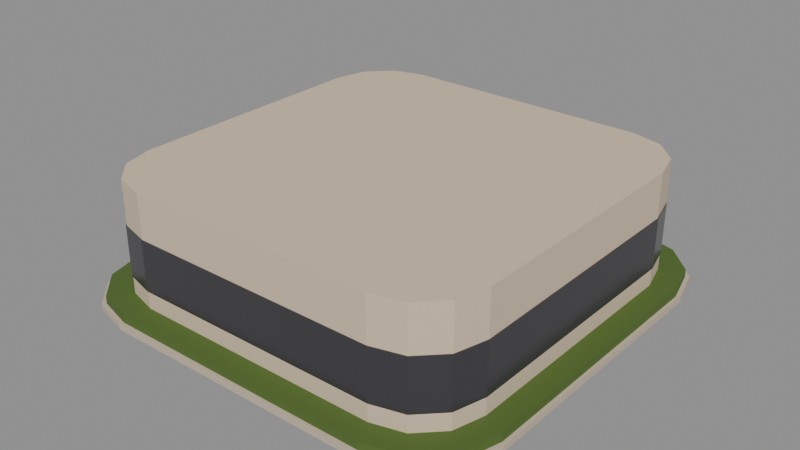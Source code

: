 # Source: city_far_tower_storey.blend  (saved by Blender 5.4.6; exported with 4.5.12 LTS)
import bpy
from mathutils import Matrix  # noqa: F401  (used for matrix-valued properties, if any)

bpy.ops.wm.read_factory_settings(use_empty=True)
scene = bpy.context.scene
scene.name = 'CityFarTowerStoreyAsset'

# ---- collections
col_stubby_cityfartowerstorey = bpy.data.collections.new('STUBBY_CityFarTowerStorey'); scene.collection.children.link(col_stubby_cityfartowerstorey)

# ---- materials (node trees are filled in below, after node groups)
mat_city_plaster = bpy.data.materials.new('City_Plaster')
mat_city_plaster.use_backface_culling = True
mat_city_plaster.diffuse_color = (0.6724, 0.5395, 0.3916, 1.0)
mat_city_window = bpy.data.materials.new('City_Window')
mat_city_window.use_backface_culling = True
mat_city_window.diffuse_color = (0.04519, 0.04231, 0.04971, 1.0)
mat_city_paving = bpy.data.materials.new('City_Paving')
mat_city_paving.use_backface_culling = True
mat_city_paving.diffuse_color = (0.5841, 0.4851, 0.3663, 1.0)
mat_city_leaf = bpy.data.materials.new('City_Leaf')
mat_city_leaf.diffuse_color = (0.07819, 0.1441, 0.02315, 1.0)

# ---- material node trees
mat_city_plaster.use_nodes = True; mat_city_plaster.node_tree.nodes.clear()
_N = mat_city_plaster.node_tree.nodes; _L = mat_city_plaster.node_tree.links
n0 = _N.new('ShaderNodeBsdfPrincipled'); n0.name = 'Principled BSDF'; n0.location = (-200, 100)
n0.inputs[0].default_value = (0.6724, 0.5395, 0.3916, 1.0)
n0.inputs[2].default_value = 0.9
n0.inputs[10].default_value = 0.005
n1 = _N.new('ShaderNodeOutputMaterial'); n1.name = 'Material Output'; n1.location = (200, 100)
_L.new(n0.outputs[0], n1.inputs[0])
n1.is_active_output = True
mat_city_window.use_nodes = True; mat_city_window.node_tree.nodes.clear()
_N = mat_city_window.node_tree.nodes; _L = mat_city_window.node_tree.links
n0 = _N.new('ShaderNodeBsdfPrincipled'); n0.name = 'Principled BSDF'; n0.location = (-200, 100)
n0.inputs[0].default_value = (0.04519, 0.04231, 0.04971, 1.0)
n0.inputs[2].default_value = 0.2
n0.inputs[10].default_value = 0.005
n1 = _N.new('ShaderNodeOutputMaterial'); n1.name = 'Material Output'; n1.location = (200, 100)
_L.new(n0.outputs[0], n1.inputs[0])
n1.is_active_output = True
mat_city_paving.use_nodes = True; mat_city_paving.node_tree.nodes.clear()
_N = mat_city_paving.node_tree.nodes; _L = mat_city_paving.node_tree.links
n0 = _N.new('ShaderNodeBsdfPrincipled'); n0.name = 'Principled BSDF'; n0.location = (-200, 100)
n0.inputs[0].default_value = (0.5841, 0.4851, 0.3663, 1.0)
n0.inputs[2].default_value = 0.8
n0.inputs[10].default_value = 0.005
n1 = _N.new('ShaderNodeOutputMaterial'); n1.name = 'Material Output'; n1.location = (200, 100)
_L.new(n0.outputs[0], n1.inputs[0])
n1.is_active_output = True
mat_city_leaf.use_nodes = True; mat_city_leaf.node_tree.nodes.clear()
_N = mat_city_leaf.node_tree.nodes; _L = mat_city_leaf.node_tree.links
n0 = _N.new('ShaderNodeBsdfPrincipled'); n0.name = 'Principled BSDF'; n0.location = (-200, 100)
n0.inputs[0].default_value = (0.07819, 0.1441, 0.02315, 1.0)
n0.inputs[2].default_value = 0.75
n0.inputs[10].default_value = 0.005
n1 = _N.new('ShaderNodeOutputMaterial'); n1.name = 'Material Output'; n1.location = (200, 100)
_L.new(n0.outputs[0], n1.inputs[0])
n1.is_active_output = True

# ---- meshes
me_cityfartowerstorey_core = bpy.data.meshes.new('CityFarTowerStorey_Core')
me_cityfartowerstorey_core.from_pydata([(4.0, -6.0, 0.0), (5.0, -5.732, 0.0), (5.732, -5.0, 0.0), (6.0, -4.0, 0.0), (6.0, 4.0, 0.0), (5.732, 5.0, 0.0), (5.0, 5.732, 0.0), (4.0, 6.0, 0.0), (-4.0, 6.0, 0.0), (-5.0, 5.732, 0.0), (-5.732, 5.0, 0.0), (-6.0, 4.0, 0.0), (-6.0, -4.0, 0.0), (-5.732, -5.0, 0.0), (-5.0, -5.732, 0.0), (-4.0, -6.0, 0.0), (4.0, -6.0, 4.0), (5.0, -5.732, 4.0), (5.732, -5.0, 4.0), (6.0, -4.0, 4.0), (6.0, 4.0, 4.0), (5.732, 5.0, 4.0), (5.0, 5.732, 4.0), (4.0, 6.0, 4.0), (-4.0, 6.0, 4.0), (-5.0, 5.732, 4.0), (-5.732, 5.0, 4.0), (-6.0, 4.0, 4.0), (-6.0, -4.0, 4.0), (-5.732, -5.0, 4.0), (-5.0, -5.732, 4.0), (-4.0, -6.0, 4.0)], [], [(15, 14, 13, 12, 11, 10, 9, 8, 7, 6, 5, 4, 3, 2, 1, 0), (16, 17, 18, 19, 20, 21, 22, 23, 24, 25, 26, 27, 28, 29, 30, 31), (0, 1, 17, 16), (1, 2, 18, 17), (2, 3, 19, 18), (3, 4, 20, 19), (4, 5, 21, 20), (5, 6, 22, 21), (6, 7, 23, 22), (7, 8, 24, 23), (8, 9, 25, 24), (9, 10, 26, 25), (10, 11, 27, 26), (11, 12, 28, 27), (12, 13, 29, 28), (13, 14, 30, 29), (14, 15, 31, 30), (15, 0, 16, 31)])
_uv = me_cityfartowerstorey_core.uv_layers.new(name='UVMap')
_uv.uv.foreach_set('vector', [-4.0, -6.0, -5.0, -5.732, -5.732, -5.0, -6.0, -4.0, -6.0, 4.0, -5.732, 5.0, -5.0, 5.732, -4.0, 6.0, 4.0, 6.0, 5.0, 5.732, 5.732, 5.0, 6.0, 4.0, 6.0, -4.0, 5.732, -5.0, 5.0, -5.732, 4.0, -6.0, 4.0, -6.0, 5.0, -5.732, 5.732, -5.0, 6.0, -4.0, 6.0, 4.0, 5.732, 5.0, 5.0, 5.732, 4.0, 6.0, -4.0, 6.0, -5.0, 5.732, -5.732, 5.0, -6.0, 4.0, -6.0, -4.0, -5.732, -5.0, -5.0, -5.732, -4.0, -6.0, 4.0, 0.0, 5.0, 0.0, 5.0, 4.0, 4.0, 4.0, -5.732, 0.0, -5.0, 0.0, -5.0, 4.0, -5.732, 4.0, -5.0, 0.0, -4.0, 0.0, -4.0, 4.0, -5.0, 4.0, -4.0, 0.0, 4.0, 0.0, 4.0, 4.0, -4.0, 4.0, 4.0, 0.0, 5.0, 0.0, 5.0, 4.0, 4.0, 4.0, 5.0, 0.0, 5.732, 0.0, 5.732, 4.0, 5.0, 4.0, 5.0, 0.0, 4.0, 0.0, 4.0, 4.0, 5.0, 4.0, 4.0, 0.0, -4.0, 0.0, -4.0, 4.0, 4.0, 4.0, -4.0, 0.0, -5.0, 0.0, -5.0, 4.0, -4.0, 4.0, 5.732, 0.0, 5.0, 0.0, 5.0, 4.0, 5.732, 4.0, 5.0, 0.0, 4.0, 0.0, 4.0, 4.0, 5.0, 4.0, 4.0, 0.0, -4.0, 0.0, -4.0, 4.0, 4.0, 4.0, -4.0, 0.0, -5.0, 0.0, -5.0, 4.0, -4.0, 4.0, -5.0, 0.0, -5.732, 0.0, -5.732, 4.0, -5.0, 4.0, -5.0, 0.0, -4.0, 0.0, -4.0, 4.0, -5.0, 4.0, -4.0, 0.0, 4.0, 0.0, 4.0, 4.0, -4.0, 4.0])
me_cityfartowerstorey_core.materials.append(mat_city_plaster)
me_cityfartowerstorey_core.update()
me_cityfartowerstorey_windows = bpy.data.meshes.new('CityFarTowerStorey_Windows')
me_cityfartowerstorey_windows.from_pydata([(4.02, -6.02, 1.0), (5.02, -5.752, 1.0), (5.752, -5.02, 1.0), (6.02, -4.02, 1.0), (6.02, 4.02, 1.0), (5.752, 5.02, 1.0), (5.02, 5.752, 1.0), (4.02, 6.02, 1.0), (-4.02, 6.02, 1.0), (-5.02, 5.752, 1.0), (-5.752, 5.02, 1.0), (-6.02, 4.02, 1.0), (-6.02, -4.02, 1.0), (-5.752, -5.02, 1.0), (-5.02, -5.752, 1.0), (-4.02, -6.02, 1.0), (4.02, -6.02, 2.6), (5.02, -5.752, 2.6), (5.752, -5.02, 2.6), (6.02, -4.02, 2.6), (6.02, 4.02, 2.6), (5.752, 5.02, 2.6), (5.02, 5.752, 2.6), (4.02, 6.02, 2.6), (-4.02, 6.02, 2.6), (-5.02, 5.752, 2.6), (-5.752, 5.02, 2.6), (-6.02, 4.02, 2.6), (-6.02, -4.02, 2.6), (-5.752, -5.02, 2.6), (-5.02, -5.752, 2.6), (-4.02, -6.02, 2.6)], [], [(15, 14, 13, 12, 11, 10, 9, 8, 7, 6, 5, 4, 3, 2, 1, 0), (16, 17, 18, 19, 20, 21, 22, 23, 24, 25, 26, 27, 28, 29, 30, 31), (0, 1, 17, 16), (1, 2, 18, 17), (2, 3, 19, 18), (3, 4, 20, 19), (4, 5, 21, 20), (5, 6, 22, 21), (6, 7, 23, 22), (7, 8, 24, 23), (8, 9, 25, 24), (9, 10, 26, 25), (10, 11, 27, 26), (11, 12, 28, 27), (12, 13, 29, 28), (13, 14, 30, 29), (14, 15, 31, 30), (15, 0, 16, 31)])
_uv = me_cityfartowerstorey_windows.uv_layers.new(name='UVMap')
_uv.uv.foreach_set('vector', [-4.02, -6.02, -5.02, -5.752, -5.752, -5.02, -6.02, -4.02, -6.02, 4.02, -5.752, 5.02, -5.02, 5.752, -4.02, 6.02, 4.02, 6.02, 5.02, 5.752, 5.752, 5.02, 6.02, 4.02, 6.02, -4.02, 5.752, -5.02, 5.02, -5.752, 4.02, -6.02, 4.02, -6.02, 5.02, -5.752, 5.752, -5.02, 6.02, -4.02, 6.02, 4.02, 5.752, 5.02, 5.02, 5.752, 4.02, 6.02, -4.02, 6.02, -5.02, 5.752, -5.752, 5.02, -6.02, 4.02, -6.02, -4.02, -5.752, -5.02, -5.02, -5.752, -4.02, -6.02, 4.02, 1.0, 5.02, 1.0, 5.02, 2.6, 4.02, 2.6, -5.752, 1.0, -5.02, 1.0, -5.02, 2.6, -5.752, 2.6, -5.02, 1.0, -4.02, 1.0, -4.02, 2.6, -5.02, 2.6, -4.02, 1.0, 4.02, 1.0, 4.02, 2.6, -4.02, 2.6, 4.02, 1.0, 5.02, 1.0, 5.02, 2.6, 4.02, 2.6, 5.02, 1.0, 5.752, 1.0, 5.752, 2.6, 5.02, 2.6, 5.02, 1.0, 4.02, 1.0, 4.02, 2.6, 5.02, 2.6, 4.02, 1.0, -4.02, 1.0, -4.02, 2.6, 4.02, 2.6, -4.02, 1.0, -5.02, 1.0, -5.02, 2.6, -4.02, 2.6, 5.752, 1.0, 5.02, 1.0, 5.02, 2.6, 5.752, 2.6, 5.02, 1.0, 4.02, 1.0, 4.02, 2.6, 5.02, 2.6, 4.02, 1.0, -4.02, 1.0, -4.02, 2.6, 4.02, 2.6, -4.02, 1.0, -5.02, 1.0, -5.02, 2.6, -4.02, 2.6, -5.02, 1.0, -5.752, 1.0, -5.752, 2.6, -5.02, 2.6, -5.02, 1.0, -4.02, 1.0, -4.02, 2.6, -5.02, 2.6, -4.02, 1.0, 4.02, 1.0, 4.02, 2.6, -4.02, 2.6])
me_cityfartowerstorey_windows.materials.append(mat_city_window)
me_cityfartowerstorey_windows.update()
me_cityfartowerstorey_lip = bpy.data.meshes.new('CityFarTowerStorey_Lip')
me_cityfartowerstorey_lip.from_pydata([(4.4, -6.8, 0.0), (5.6, -6.478, 0.0), (6.478, -5.6, 0.0), (6.8, -4.4, 0.0), (6.8, 4.4, 0.0), (6.478, 5.6, 0.0), (5.6, 6.478, 0.0), (4.4, 6.8, 0.0), (-4.4, 6.8, 0.0), (-5.6, 6.478, 0.0), (-6.478, 5.6, 0.0), (-6.8, 4.4, 0.0), (-6.8, -4.4, 0.0), (-6.478, -5.6, 0.0), (-5.6, -6.478, 0.0), (-4.4, -6.8, 0.0), (4.4, -6.8, 0.2), (5.6, -6.478, 0.2), (6.478, -5.6, 0.2), (6.8, -4.4, 0.2), (6.8, 4.4, 0.2), (6.478, 5.6, 0.2), (5.6, 6.478, 0.2), (4.4, 6.8, 0.2), (-4.4, 6.8, 0.2), (-5.6, 6.478, 0.2), (-6.478, 5.6, 0.2), (-6.8, 4.4, 0.2), (-6.8, -4.4, 0.2), (-6.478, -5.6, 0.2), (-5.6, -6.478, 0.2), (-4.4, -6.8, 0.2)], [], [(15, 14, 13, 12, 11, 10, 9, 8, 7, 6, 5, 4, 3, 2, 1, 0), (16, 17, 18, 19, 20, 21, 22, 23, 24, 25, 26, 27, 28, 29, 30, 31), (0, 1, 17, 16), (1, 2, 18, 17), (2, 3, 19, 18), (3, 4, 20, 19), (4, 5, 21, 20), (5, 6, 22, 21), (6, 7, 23, 22), (7, 8, 24, 23), (8, 9, 25, 24), (9, 10, 26, 25), (10, 11, 27, 26), (11, 12, 28, 27), (12, 13, 29, 28), (13, 14, 30, 29), (14, 15, 31, 30), (15, 0, 16, 31)])
_uv = me_cityfartowerstorey_lip.uv_layers.new(name='UVMap')
_uv.uv.foreach_set('vector', [-4.4, -6.8, -5.6, -6.478, -6.478, -5.6, -6.8, -4.4, -6.8, 4.4, -6.478, 5.6, -5.6, 6.478, -4.4, 6.8, 4.4, 6.8, 5.6, 6.478, 6.478, 5.6, 6.8, 4.4, 6.8, -4.4, 6.478, -5.6, 5.6, -6.478, 4.4, -6.8, 4.4, -6.8, 5.6, -6.478, 6.478, -5.6, 6.8, -4.4, 6.8, 4.4, 6.478, 5.6, 5.6, 6.478, 4.4, 6.8, -4.4, 6.8, -5.6, 6.478, -6.478, 5.6, -6.8, 4.4, -6.8, -4.4, -6.478, -5.6, -5.6, -6.478, -4.4, -6.8, 4.4, 0.0, 5.6, 0.0, 5.6, 0.2, 4.4, 0.2, -6.478, 0.0, -5.6, 0.0, -5.6, 0.2, -6.478, 0.2, -5.6, 0.0, -4.4, 0.0, -4.4, 0.2, -5.6, 0.2, -4.4, 0.0, 4.4, 0.0, 4.4, 0.2, -4.4, 0.2, 4.4, 0.0, 5.6, 0.0, 5.6, 0.2, 4.4, 0.2, 5.6, 0.0, 6.478, 0.0, 6.478, 0.2, 5.6, 0.2, 5.6, 0.0, 4.4, 0.0, 4.4, 0.2, 5.6, 0.2, 4.4, 0.0, -4.4, 0.0, -4.4, 0.2, 4.4, 0.2, -4.4, 0.0, -5.6, 0.0, -5.6, 0.2, -4.4, 0.2, 6.478, 0.0, 5.6, 0.0, 5.6, 0.2, 6.478, 0.2, 5.6, 0.0, 4.4, 0.0, 4.4, 0.2, 5.6, 0.2, 4.4, 0.0, -4.4, 0.0, -4.4, 0.2, 4.4, 0.2, -4.4, 0.0, -5.6, 0.0, -5.6, 0.2, -4.4, 0.2, -5.6, 0.0, -6.478, 0.0, -6.478, 0.2, -5.6, 0.2, -5.6, 0.0, -4.4, 0.0, -4.4, 0.2, -5.6, 0.2, -4.4, 0.0, 4.4, 0.0, 4.4, 0.2, -4.4, 0.2])
me_cityfartowerstorey_lip.materials.append(mat_city_paving)
me_cityfartowerstorey_lip.update()
me_cityfartowerstorey_planting = bpy.data.meshes.new('CityFarTowerStorey_Planting')
me_cityfartowerstorey_planting.from_pydata([(4.3, -6.7, 0.2), (5.5, -6.378, 0.2), (6.378, -5.5, 0.2), (6.7, -4.3, 0.2), (6.7, 4.3, 0.2), (6.378, 5.5, 0.2), (5.5, 6.378, 0.2), (4.3, 6.7, 0.2), (-4.3, 6.7, 0.2), (-5.5, 6.378, 0.2), (-6.378, 5.5, 0.2), (-6.7, 4.3, 0.2), (-6.7, -4.3, 0.2), (-6.378, -5.5, 0.2), (-5.5, -6.378, 0.2), (-4.3, -6.7, 0.2), (4.3, -6.7, 0.45), (5.5, -6.378, 0.45), (6.378, -5.5, 0.45), (6.7, -4.3, 0.45), (6.7, 4.3, 0.45), (6.378, 5.5, 0.45), (5.5, 6.378, 0.45), (4.3, 6.7, 0.45), (-4.3, 6.7, 0.45), (-5.5, 6.378, 0.45), (-6.378, 5.5, 0.45), (-6.7, 4.3, 0.45), (-6.7, -4.3, 0.45), (-6.378, -5.5, 0.45), (-5.5, -6.378, 0.45), (-4.3, -6.7, 0.45)], [], [(15, 14, 13, 12, 11, 10, 9, 8, 7, 6, 5, 4, 3, 2, 1, 0), (16, 17, 18, 19, 20, 21, 22, 23, 24, 25, 26, 27, 28, 29, 30, 31), (0, 1, 17, 16), (1, 2, 18, 17), (2, 3, 19, 18), (3, 4, 20, 19), (4, 5, 21, 20), (5, 6, 22, 21), (6, 7, 23, 22), (7, 8, 24, 23), (8, 9, 25, 24), (9, 10, 26, 25), (10, 11, 27, 26), (11, 12, 28, 27), (12, 13, 29, 28), (13, 14, 30, 29), (14, 15, 31, 30), (15, 0, 16, 31)])
_uv = me_cityfartowerstorey_planting.uv_layers.new(name='UVMap')
_uv.uv.foreach_set('vector', [-4.3, -6.7, -5.5, -6.378, -6.378, -5.5, -6.7, -4.3, -6.7, 4.3, -6.378, 5.5, -5.5, 6.378, -4.3, 6.7, 4.3, 6.7, 5.5, 6.378, 6.378, 5.5, 6.7, 4.3, 6.7, -4.3, 6.378, -5.5, 5.5, -6.378, 4.3, -6.7, 4.3, -6.7, 5.5, -6.378, 6.378, -5.5, 6.7, -4.3, 6.7, 4.3, 6.378, 5.5, 5.5, 6.378, 4.3, 6.7, -4.3, 6.7, -5.5, 6.378, -6.378, 5.5, -6.7, 4.3, -6.7, -4.3, -6.378, -5.5, -5.5, -6.378, -4.3, -6.7, 4.3, 0.2, 5.5, 0.2, 5.5, 0.45, 4.3, 0.45, -6.378, 0.2, -5.5, 0.2, -5.5, 0.45, -6.378, 0.45, -5.5, 0.2, -4.3, 0.2, -4.3, 0.45, -5.5, 0.45, -4.3, 0.2, 4.3, 0.2, 4.3, 0.45, -4.3, 0.45, 4.3, 0.2, 5.5, 0.2, 5.5, 0.45, 4.3, 0.45, 5.5, 0.2, 6.378, 0.2, 6.378, 0.45, 5.5, 0.45, 5.5, 0.2, 4.3, 0.2, 4.3, 0.45, 5.5, 0.45, 4.3, 0.2, -4.3, 0.2, -4.3, 0.45, 4.3, 0.45, -4.3, 0.2, -5.5, 0.2, -5.5, 0.45, -4.3, 0.45, 6.378, 0.2, 5.5, 0.2, 5.5, 0.45, 6.378, 0.45, 5.5, 0.2, 4.3, 0.2, 4.3, 0.45, 5.5, 0.45, 4.3, 0.2, -4.3, 0.2, -4.3, 0.45, 4.3, 0.45, -4.3, 0.2, -5.5, 0.2, -5.5, 0.45, -4.3, 0.45, -5.5, 0.2, -6.378, 0.2, -6.378, 0.45, -5.5, 0.45, -5.5, 0.2, -4.3, 0.2, -4.3, 0.45, -5.5, 0.45, -4.3, 0.2, 4.3, 0.2, 4.3, 0.45, -4.3, 0.45])
me_cityfartowerstorey_planting.materials.append(mat_city_leaf)
me_cityfartowerstorey_planting.update()

# ---- objects
ob_cityfartowerstorey_root = bpy.data.objects.new('CityFarTowerStorey_Root', None)
ob_cityfartowerstorey_core = bpy.data.objects.new('CityFarTowerStorey_Core', me_cityfartowerstorey_core)
ob_cityfartowerstorey_windows = bpy.data.objects.new('CityFarTowerStorey_Windows', me_cityfartowerstorey_windows)
ob_cityfartowerstorey_lip = bpy.data.objects.new('CityFarTowerStorey_Lip', me_cityfartowerstorey_lip)
ob_cityfartowerstorey_planting = bpy.data.objects.new('CityFarTowerStorey_Planting', me_cityfartowerstorey_planting)
ob_city_far_tower_storey_lod0 = bpy.data.objects.new('city_far_tower_storey_LOD0', None)

# ---- transforms, parenting, visibility, modifiers, constraints
ob_cityfartowerstorey_root.location = (0.0, 0.0, 0.0)
ob_cityfartowerstorey_core.parent = ob_city_far_tower_storey_lod0
ob_cityfartowerstorey_core.location = (0.0, 0.0, 0.0)
ob_cityfartowerstorey_windows.parent = ob_city_far_tower_storey_lod0
ob_cityfartowerstorey_windows.location = (0.0, 0.0, 0.0)
ob_cityfartowerstorey_lip.parent = ob_city_far_tower_storey_lod0
ob_cityfartowerstorey_lip.location = (0.0, 0.0, 0.0)
ob_cityfartowerstorey_planting.parent = ob_city_far_tower_storey_lod0
ob_cityfartowerstorey_planting.location = (0.0, 0.0, 0.0)
ob_city_far_tower_storey_lod0.parent = ob_cityfartowerstorey_root
ob_city_far_tower_storey_lod0.location = (0.0, 0.0, 0.0)

# ---- collection membership
col_stubby_cityfartowerstorey.objects.link(ob_cityfartowerstorey_root)
col_stubby_cityfartowerstorey.objects.link(ob_cityfartowerstorey_core)
col_stubby_cityfartowerstorey.objects.link(ob_cityfartowerstorey_windows)
col_stubby_cityfartowerstorey.objects.link(ob_cityfartowerstorey_lip)
col_stubby_cityfartowerstorey.objects.link(ob_cityfartowerstorey_planting)
col_stubby_cityfartowerstorey.objects.link(ob_city_far_tower_storey_lod0)

# ---- scene / render settings (as saved in the file)
scene.frame_start = 1; scene.frame_end = 250; scene.frame_set(1)
scene.render.engine = 'BLENDER_EEVEE_NEXT'
scene.render.image_settings.exr_codec = 'NONE'
scene.render.use_bake_clear = False
scene.render.bake_margin = 0
scene.render.bake_bias = 0.0
scene.render.bake_samples = 0
scene.render.simplify_subdivision_render = 0
scene.render.simplify_child_particles_render = 0.0
scene.render.compositor_device = 'GPU'
scene.eevee.use_volume_custom_range = False
scene.eevee.gtao_distance = 0.0
scene.eevee.use_fast_gi = False
scene.eevee.fast_gi_thickness_near = 0.1
scene.eevee.fast_gi_thickness_far = 0.0
scene.eevee.ray_tracing_options.screen_trace_thickness = 0.1
bpy.context.view_layer.update()

# ---- added for rendering (the .blend has no active camera and no usable light): camera, sun + grey world if the file has none
cam_auto = bpy.data.cameras.new('AutoCamera')
cam_auto.lens = 50.0
cam_auto.sensor_width = 36.0
cam_auto.clip_end = 1000.0
ob_auto_camera = bpy.data.objects.new('AutoCamera', cam_auto)
scene.collection.objects.link(ob_auto_camera)
ob_auto_camera.location = (18.1759, -21.8111, 16.5407)
ob_auto_camera.rotation_euler = (1.09748, -7.21219e-08, 0.694738)
scene.camera = ob_auto_camera
light_auto_sun = bpy.data.lights.new('AutoSun', 'SUN')
light_auto_sun.energy = 3.0
light_auto_sun.angle = 0.0523599
ob_auto_sun = bpy.data.objects.new('AutoSun', light_auto_sun)
scene.collection.objects.link(ob_auto_sun)
ob_auto_sun.rotation_euler = (0.872665, 0.174533, 0.523599)
if scene.world is None:
    world_auto = bpy.data.worlds.new('AutoWorld')
    world_auto.color = (0.3, 0.3, 0.3)
    scene.world = world_auto
bpy.context.view_layer.update()

